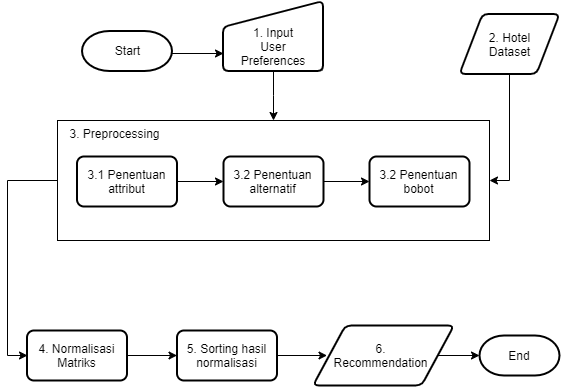

The diagram above was exported from draw.io. Its source (the exported page's mxGraphModel, read from the mxfile embedded in the PNG):
<mxGraphModel dx="1889" dy="1009" grid="1" gridSize="10" guides="1" tooltips="1" connect="1" arrows="1" fold="1" page="1" pageScale="1" pageWidth="850" pageHeight="1100" math="0" shadow="0">
  <root>
    <mxCell id="0" />
    <mxCell id="1" parent="0" />
    <mxCell id="2" style="edgeStyle=orthogonalEdgeStyle;rounded=0;orthogonalLoop=1;jettySize=auto;html=1;entryX=0;entryY=0.75;entryDx=0;entryDy=0;" edge="1" target="8" parent="1">
      <mxGeometry relative="1" as="geometry">
        <mxPoint x="394" y="270.5" as="targetPoint" />
        <mxPoint x="276.5" y="293" as="sourcePoint" />
      </mxGeometry>
    </mxCell>
    <mxCell id="3" value="Start" style="strokeWidth=2;html=1;shape=mxgraph.flowchart.terminator;whiteSpace=wrap;" vertex="1" parent="1">
      <mxGeometry x="202.5" y="270.5" width="90" height="40" as="geometry" />
    </mxCell>
    <mxCell id="4" style="edgeStyle=orthogonalEdgeStyle;rounded=0;orthogonalLoop=1;jettySize=auto;html=1;" edge="1" source="5" parent="1">
      <mxGeometry relative="1" as="geometry">
        <mxPoint x="447.5" y="595" as="targetPoint" />
      </mxGeometry>
    </mxCell>
    <mxCell id="5" value="5. Sorting hasil normalisasi" style="rounded=1;whiteSpace=wrap;html=1;absoluteArcSize=1;arcSize=14;strokeWidth=2;" vertex="1" parent="1">
      <mxGeometry x="297.5" y="570" width="100" height="50" as="geometry" />
    </mxCell>
    <mxCell id="6" value="End" style="strokeWidth=2;html=1;shape=mxgraph.flowchart.terminator;whiteSpace=wrap;" vertex="1" parent="1">
      <mxGeometry x="600" y="575" width="80" height="40" as="geometry" />
    </mxCell>
    <mxCell id="7" value="" style="group" vertex="1" connectable="0" parent="1">
      <mxGeometry x="343.5" y="250.5" width="100" height="60" as="geometry" />
    </mxCell>
    <mxCell id="8" value="" style="verticalLabelPosition=bottom;verticalAlign=top;html=1;strokeWidth=2;shape=manualInput;whiteSpace=wrap;rounded=1;size=26;arcSize=11;" vertex="1" parent="7">
      <mxGeometry y="-10" width="100" height="70" as="geometry" />
    </mxCell>
    <mxCell id="9" value="1. Input User Preferences" style="text;html=1;strokeColor=none;fillColor=none;align=center;verticalAlign=middle;whiteSpace=wrap;rounded=0;" vertex="1" parent="7">
      <mxGeometry x="25" y="25" width="50" height="20" as="geometry" />
    </mxCell>
    <mxCell id="10" style="edgeStyle=orthogonalEdgeStyle;rounded=0;orthogonalLoop=1;jettySize=auto;html=1;entryX=0.5;entryY=0;entryDx=0;entryDy=0;" edge="1" source="8" target="12" parent="1">
      <mxGeometry relative="1" as="geometry" />
    </mxCell>
    <mxCell id="11" style="edgeStyle=orthogonalEdgeStyle;rounded=0;orthogonalLoop=1;jettySize=auto;html=1;entryX=1;entryY=0.5;entryDx=0;entryDy=0;" edge="1" source="28" target="12" parent="1">
      <mxGeometry relative="1" as="geometry" />
    </mxCell>
    <mxCell id="12" value="" style="rounded=0;whiteSpace=wrap;html=1;" vertex="1" parent="1">
      <mxGeometry x="178" y="360" width="432" height="120" as="geometry" />
    </mxCell>
    <mxCell id="13" value="3.1 Penentuan attribut" style="rounded=1;whiteSpace=wrap;html=1;absoluteArcSize=1;arcSize=14;strokeWidth=2;" vertex="1" parent="1">
      <mxGeometry x="197.5" y="396" width="100" height="50" as="geometry" />
    </mxCell>
    <mxCell id="14" value="3.2 Penentuan alternatif" style="rounded=1;whiteSpace=wrap;html=1;absoluteArcSize=1;arcSize=14;strokeWidth=2;" vertex="1" parent="1">
      <mxGeometry x="344" y="396" width="100" height="50" as="geometry" />
    </mxCell>
    <mxCell id="15" value="" style="endArrow=classic;html=1;exitX=1;exitY=0.5;exitDx=0;exitDy=0;entryX=0;entryY=0.5;entryDx=0;entryDy=0;" edge="1" source="13" target="14" parent="1">
      <mxGeometry width="50" height="50" relative="1" as="geometry">
        <mxPoint x="307.5" y="260" as="sourcePoint" />
        <mxPoint x="307.5" y="310" as="targetPoint" />
      </mxGeometry>
    </mxCell>
    <mxCell id="16" value="" style="group" vertex="1" connectable="0" parent="1">
      <mxGeometry x="433.5" y="565" width="141" height="60" as="geometry" />
    </mxCell>
    <mxCell id="17" value="" style="verticalLabelPosition=bottom;verticalAlign=top;html=1;strokeWidth=2;shape=parallelogram;perimeter=parallelogramPerimeter;whiteSpace=wrap;rounded=1;arcSize=12;size=0.23;" vertex="1" parent="16">
      <mxGeometry width="141" height="60" as="geometry" />
    </mxCell>
    <mxCell id="18" value="6. Recommendation" style="text;html=1;strokeColor=none;fillColor=none;align=center;verticalAlign=middle;whiteSpace=wrap;rounded=0;" vertex="1" parent="16">
      <mxGeometry x="41.215384615384615" y="20" width="54.230769230769226" height="20" as="geometry" />
    </mxCell>
    <mxCell id="19" style="edgeStyle=orthogonalEdgeStyle;rounded=0;orthogonalLoop=1;jettySize=auto;html=1;entryX=0;entryY=0.5;entryDx=0;entryDy=0;entryPerimeter=0;" edge="1" source="17" target="6" parent="1">
      <mxGeometry relative="1" as="geometry" />
    </mxCell>
    <mxCell id="20" value="" style="edgeStyle=orthogonalEdgeStyle;rounded=0;orthogonalLoop=1;jettySize=auto;html=1;" edge="1" source="21" target="5" parent="1">
      <mxGeometry relative="1" as="geometry" />
    </mxCell>
    <mxCell id="21" value="4. Normalisasi Matriks" style="rounded=1;whiteSpace=wrap;html=1;absoluteArcSize=1;arcSize=14;strokeWidth=2;" vertex="1" parent="1">
      <mxGeometry x="147.5" y="570" width="100" height="50" as="geometry" />
    </mxCell>
    <mxCell id="22" style="edgeStyle=orthogonalEdgeStyle;rounded=0;orthogonalLoop=1;jettySize=auto;html=1;entryX=0;entryY=0.5;entryDx=0;entryDy=0;exitX=0;exitY=0.5;exitDx=0;exitDy=0;" edge="1" source="12" target="21" parent="1">
      <mxGeometry relative="1" as="geometry">
        <mxPoint x="178" y="420" as="sourcePoint" />
        <mxPoint x="190" y="595" as="targetPoint" />
        <Array as="points" />
      </mxGeometry>
    </mxCell>
    <mxCell id="23" value="" style="group" vertex="1" connectable="0" parent="1">
      <mxGeometry x="580" y="253.5" width="100" height="60" as="geometry" />
    </mxCell>
    <mxCell id="24" value="" style="group" vertex="1" connectable="0" parent="23">
      <mxGeometry width="100" height="60" as="geometry" />
    </mxCell>
    <mxCell id="25" value="" style="verticalLabelPosition=bottom;verticalAlign=top;html=1;strokeWidth=2;shape=parallelogram;perimeter=parallelogramPerimeter;whiteSpace=wrap;rounded=1;arcSize=12;size=0.23;" vertex="1" parent="24">
      <mxGeometry width="100" height="60" as="geometry" />
    </mxCell>
    <mxCell id="26" value="2. Hotel Dataset" style="text;html=1;strokeColor=none;fillColor=none;align=center;verticalAlign=middle;whiteSpace=wrap;rounded=0;" vertex="1" parent="24">
      <mxGeometry x="25" y="20" width="50" height="20" as="geometry" />
    </mxCell>
    <mxCell id="27" value="3. Preprocessing" style="text;html=1;strokeColor=none;fillColor=none;align=center;verticalAlign=middle;whiteSpace=wrap;rounded=0;" vertex="1" parent="1">
      <mxGeometry x="185" y="363" width="100" height="20" as="geometry" />
    </mxCell>
    <mxCell id="28" value="3.2 Penentuan bobot" style="rounded=1;whiteSpace=wrap;html=1;absoluteArcSize=1;arcSize=14;strokeWidth=2;" vertex="1" parent="1">
      <mxGeometry x="490" y="396" width="100" height="50" as="geometry" />
    </mxCell>
    <mxCell id="29" style="edgeStyle=orthogonalEdgeStyle;rounded=0;orthogonalLoop=1;jettySize=auto;html=1;entryX=1;entryY=0.5;entryDx=0;entryDy=0;" edge="1" source="25" target="12" parent="1">
      <mxGeometry relative="1" as="geometry">
        <mxPoint x="523" y="308.5" as="sourcePoint" />
        <mxPoint x="590" y="421" as="targetPoint" />
      </mxGeometry>
    </mxCell>
    <mxCell id="30" value="" style="endArrow=classic;html=1;entryX=0;entryY=0.5;entryDx=0;entryDy=0;exitX=1;exitY=0.5;exitDx=0;exitDy=0;" edge="1" source="14" target="28" parent="1">
      <mxGeometry width="50" height="50" relative="1" as="geometry">
        <mxPoint x="120" y="700" as="sourcePoint" />
        <mxPoint x="170" y="650" as="targetPoint" />
      </mxGeometry>
    </mxCell>
  </root>
</mxGraphModel>